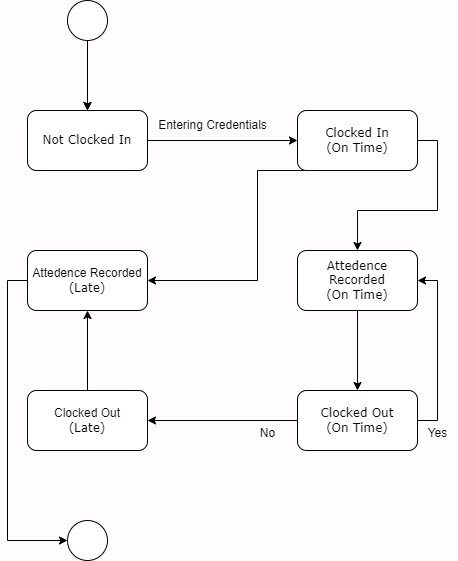

The diagram above was exported from draw.io. Its source (the exported page's mxGraphModel, read from the mxfile embedded in the PNG):
<mxGraphModel dx="2074" dy="1144" grid="1" gridSize="10" guides="0" tooltips="1" connect="1" arrows="1" fold="1" page="0" pageScale="1" pageWidth="850" pageHeight="1100" background="#FEFCFF" math="0" shadow="0">
  <root>
    <mxCell id="0" />
    <mxCell id="1" parent="0" />
    <mxCell id="i_b2_c4511XluYDzyBkx-3" value="" style="edgeStyle=orthogonalEdgeStyle;rounded=0;orthogonalLoop=1;jettySize=auto;html=1;" parent="1" source="i_b2_c4511XluYDzyBkx-1" edge="1">
      <mxGeometry relative="1" as="geometry">
        <mxPoint x="190" y="190" as="targetPoint" />
      </mxGeometry>
    </mxCell>
    <mxCell id="i_b2_c4511XluYDzyBkx-5" value="" style="edgeStyle=orthogonalEdgeStyle;rounded=0;orthogonalLoop=1;jettySize=auto;html=1;" parent="1" source="i_b2_c4511XluYDzyBkx-1" target="i_b2_c4511XluYDzyBkx-4" edge="1">
      <mxGeometry relative="1" as="geometry" />
    </mxCell>
    <mxCell id="i_b2_c4511XluYDzyBkx-1" value="" style="ellipse;whiteSpace=wrap;html=1;aspect=fixed;" parent="1" vertex="1">
      <mxGeometry x="170" y="80" width="40" height="40" as="geometry" />
    </mxCell>
    <mxCell id="i_b2_c4511XluYDzyBkx-7" value="" style="edgeStyle=orthogonalEdgeStyle;rounded=0;orthogonalLoop=1;jettySize=auto;html=1;" parent="1" source="i_b2_c4511XluYDzyBkx-4" target="i_b2_c4511XluYDzyBkx-6" edge="1">
      <mxGeometry relative="1" as="geometry" />
    </mxCell>
    <mxCell id="i_b2_c4511XluYDzyBkx-4" value="&lt;font face=&quot;Verdana&quot;&gt;Not Clocked In&lt;/font&gt;" style="rounded=1;whiteSpace=wrap;html=1;" parent="1" vertex="1">
      <mxGeometry x="130" y="190" width="120" height="60" as="geometry" />
    </mxCell>
    <mxCell id="i_b2_c4511XluYDzyBkx-10" value="" style="edgeStyle=orthogonalEdgeStyle;rounded=0;orthogonalLoop=1;jettySize=auto;html=1;exitX=1;exitY=0.5;exitDx=0;exitDy=0;" parent="1" source="i_b2_c4511XluYDzyBkx-6" target="i_b2_c4511XluYDzyBkx-9" edge="1">
      <mxGeometry relative="1" as="geometry" />
    </mxCell>
    <mxCell id="i_b2_c4511XluYDzyBkx-22" style="edgeStyle=orthogonalEdgeStyle;rounded=0;orthogonalLoop=1;jettySize=auto;html=1;exitX=0.5;exitY=1;exitDx=0;exitDy=0;entryX=1;entryY=0.5;entryDx=0;entryDy=0;" parent="1" source="i_b2_c4511XluYDzyBkx-6" target="i_b2_c4511XluYDzyBkx-11" edge="1">
      <mxGeometry relative="1" as="geometry">
        <Array as="points">
          <mxPoint x="360" y="250" />
          <mxPoint x="360" y="360" />
        </Array>
      </mxGeometry>
    </mxCell>
    <mxCell id="i_b2_c4511XluYDzyBkx-6" value="&lt;font face=&quot;Verdana&quot;&gt;Clocked In&lt;br&gt;(On Time)&lt;br&gt;&lt;/font&gt;" style="rounded=1;whiteSpace=wrap;html=1;" parent="1" vertex="1">
      <mxGeometry x="400" y="190" width="120" height="60" as="geometry" />
    </mxCell>
    <mxCell id="i_b2_c4511XluYDzyBkx-8" value="Entering Credentials" style="text;html=1;align=center;verticalAlign=middle;resizable=0;points=[];autosize=1;strokeColor=none;fillColor=none;" parent="1" vertex="1">
      <mxGeometry x="250" y="190" width="130" height="30" as="geometry" />
    </mxCell>
    <mxCell id="i_b2_c4511XluYDzyBkx-14" value="" style="edgeStyle=orthogonalEdgeStyle;rounded=0;orthogonalLoop=1;jettySize=auto;html=1;" parent="1" source="i_b2_c4511XluYDzyBkx-9" target="i_b2_c4511XluYDzyBkx-13" edge="1">
      <mxGeometry relative="1" as="geometry" />
    </mxCell>
    <mxCell id="i_b2_c4511XluYDzyBkx-9" value="&lt;font face=&quot;Verdana&quot;&gt;Attedence Recorded&lt;br&gt;(On Time)&lt;br&gt;&lt;/font&gt;" style="rounded=1;whiteSpace=wrap;html=1;" parent="1" vertex="1">
      <mxGeometry x="400" y="330" width="120" height="60" as="geometry" />
    </mxCell>
    <mxCell id="i_b2_c4511XluYDzyBkx-24" style="edgeStyle=orthogonalEdgeStyle;rounded=0;orthogonalLoop=1;jettySize=auto;html=1;exitX=0;exitY=0.5;exitDx=0;exitDy=0;entryX=0;entryY=0.5;entryDx=0;entryDy=0;" parent="1" source="i_b2_c4511XluYDzyBkx-11" target="i_b2_c4511XluYDzyBkx-23" edge="1">
      <mxGeometry relative="1" as="geometry" />
    </mxCell>
    <mxCell id="i_b2_c4511XluYDzyBkx-11" value="Attedence Recorded&lt;br style=&quot;border-color: var(--border-color); font-family: Verdana;&quot;&gt;&lt;span style=&quot;font-family: Verdana;&quot;&gt;(Late)&lt;/span&gt;" style="rounded=1;whiteSpace=wrap;html=1;" parent="1" vertex="1">
      <mxGeometry x="130" y="330" width="120" height="60" as="geometry" />
    </mxCell>
    <mxCell id="i_b2_c4511XluYDzyBkx-15" style="edgeStyle=orthogonalEdgeStyle;rounded=0;orthogonalLoop=1;jettySize=auto;html=1;exitX=1;exitY=0.5;exitDx=0;exitDy=0;entryX=1;entryY=0.5;entryDx=0;entryDy=0;" parent="1" source="i_b2_c4511XluYDzyBkx-13" target="i_b2_c4511XluYDzyBkx-9" edge="1">
      <mxGeometry relative="1" as="geometry" />
    </mxCell>
    <mxCell id="i_b2_c4511XluYDzyBkx-20" style="edgeStyle=orthogonalEdgeStyle;rounded=0;orthogonalLoop=1;jettySize=auto;html=1;exitX=0;exitY=0.5;exitDx=0;exitDy=0;entryX=1;entryY=0.5;entryDx=0;entryDy=0;" parent="1" source="i_b2_c4511XluYDzyBkx-13" target="i_b2_c4511XluYDzyBkx-16" edge="1">
      <mxGeometry relative="1" as="geometry" />
    </mxCell>
    <mxCell id="i_b2_c4511XluYDzyBkx-13" value="&lt;font face=&quot;Verdana&quot;&gt;Clocked Out&lt;br&gt;(On Time)&lt;/font&gt;" style="rounded=1;whiteSpace=wrap;html=1;" parent="1" vertex="1">
      <mxGeometry x="400" y="470" width="120" height="60" as="geometry" />
    </mxCell>
    <mxCell id="i_b2_c4511XluYDzyBkx-18" style="edgeStyle=orthogonalEdgeStyle;rounded=0;orthogonalLoop=1;jettySize=auto;html=1;exitX=0.5;exitY=0;exitDx=0;exitDy=0;entryX=0.5;entryY=1;entryDx=0;entryDy=0;" parent="1" source="i_b2_c4511XluYDzyBkx-16" target="i_b2_c4511XluYDzyBkx-11" edge="1">
      <mxGeometry relative="1" as="geometry" />
    </mxCell>
    <mxCell id="i_b2_c4511XluYDzyBkx-16" value="Clocked Out&lt;br style=&quot;border-color: var(--border-color); font-family: Verdana;&quot;&gt;&lt;span style=&quot;font-family: Verdana;&quot;&gt;(Late)&lt;/span&gt;" style="whiteSpace=wrap;html=1;rounded=1;" parent="1" vertex="1">
      <mxGeometry x="130" y="470" width="120" height="60" as="geometry" />
    </mxCell>
    <mxCell id="i_b2_c4511XluYDzyBkx-19" value="Yes" style="text;html=1;align=center;verticalAlign=middle;resizable=0;points=[];autosize=1;strokeColor=none;fillColor=none;" parent="1" vertex="1">
      <mxGeometry x="520" y="498" width="40" height="30" as="geometry" />
    </mxCell>
    <mxCell id="i_b2_c4511XluYDzyBkx-21" value="No" style="text;html=1;align=center;verticalAlign=middle;resizable=0;points=[];autosize=1;strokeColor=none;fillColor=none;" parent="1" vertex="1">
      <mxGeometry x="350" y="498" width="40" height="30" as="geometry" />
    </mxCell>
    <mxCell id="i_b2_c4511XluYDzyBkx-23" value="" style="ellipse;whiteSpace=wrap;html=1;aspect=fixed;" parent="1" vertex="1">
      <mxGeometry x="170" y="600" width="40" height="40" as="geometry" />
    </mxCell>
  </root>
</mxGraphModel>